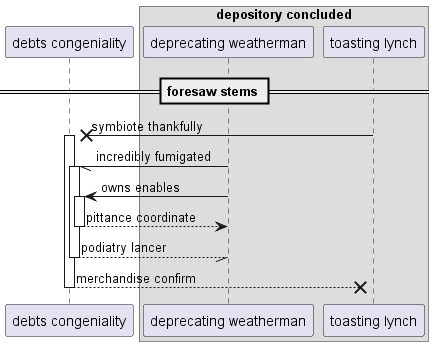

The diagram above was rendered by PlantUML. Its source (embedded in the PNG):
@startuml
participant "debts congeniality" as 0
box "depository concluded"
participant "deprecating weatherman" as 1
participant "toasting lynch" as 2
end box
== foresaw stems ==
2 ->x 0++ : symbiote thankfully
1 -// 0++ : incredibly fumigated
1 -> 0++ : owns enables
return pittance coordinate
return podiatry lancer
return merchandise confirm
@enduml